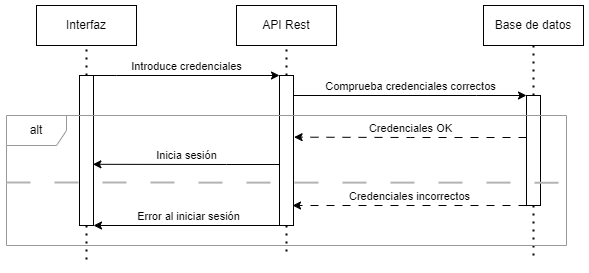

The diagram above was exported from draw.io. Its source (the exported page's mxGraphModel, read from the mxfile embedded in the PNG):
<mxGraphModel dx="1050" dy="629" grid="1" gridSize="10" guides="1" tooltips="1" connect="1" arrows="1" fold="1" page="1" pageScale="1" pageWidth="827" pageHeight="1169" math="0" shadow="0">
  <root>
    <mxCell id="cFeW7lSLQcumLfzd2jKN-0" />
    <mxCell id="cFeW7lSLQcumLfzd2jKN-1" parent="cFeW7lSLQcumLfzd2jKN-0" />
    <mxCell id="cFeW7lSLQcumLfzd2jKN-2" value="Interfaz" style="rounded=0;whiteSpace=wrap;html=1;" parent="cFeW7lSLQcumLfzd2jKN-1" vertex="1">
      <mxGeometry x="90" y="30" width="100" height="40" as="geometry" />
    </mxCell>
    <mxCell id="cFeW7lSLQcumLfzd2jKN-3" value="" style="endArrow=none;dashed=1;html=1;dashPattern=1 3;strokeWidth=2;rounded=0;entryX=0.5;entryY=1;entryDx=0;entryDy=0;exitX=0.5;exitY=0;exitDx=0;exitDy=0;" parent="cFeW7lSLQcumLfzd2jKN-1" source="cFeW7lSLQcumLfzd2jKN-10" target="cFeW7lSLQcumLfzd2jKN-2" edge="1">
      <mxGeometry width="50" height="50" relative="1" as="geometry">
        <mxPoint x="140" y="120" as="sourcePoint" />
        <mxPoint x="139.3" y="80" as="targetPoint" />
      </mxGeometry>
    </mxCell>
    <mxCell id="cFeW7lSLQcumLfzd2jKN-4" value="API Rest" style="rounded=0;whiteSpace=wrap;html=1;" parent="cFeW7lSLQcumLfzd2jKN-1" vertex="1">
      <mxGeometry x="290" y="30" width="100" height="40" as="geometry" />
    </mxCell>
    <mxCell id="cFeW7lSLQcumLfzd2jKN-5" value="" style="endArrow=none;dashed=1;html=1;dashPattern=1 3;strokeWidth=2;rounded=0;exitX=0.5;exitY=0;exitDx=0;exitDy=0;" parent="cFeW7lSLQcumLfzd2jKN-1" source="cFeW7lSLQcumLfzd2jKN-14" target="cFeW7lSLQcumLfzd2jKN-4" edge="1">
      <mxGeometry width="50" height="50" relative="1" as="geometry">
        <mxPoint x="340" y="120" as="sourcePoint" />
        <mxPoint x="339.29999999999995" y="80" as="targetPoint" />
      </mxGeometry>
    </mxCell>
    <mxCell id="cFeW7lSLQcumLfzd2jKN-6" value="Base de datos" style="rounded=0;whiteSpace=wrap;html=1;" parent="cFeW7lSLQcumLfzd2jKN-1" vertex="1">
      <mxGeometry x="537" y="30" width="100" height="40" as="geometry" />
    </mxCell>
    <mxCell id="cFeW7lSLQcumLfzd2jKN-7" value="" style="endArrow=none;dashed=1;html=1;dashPattern=1 3;strokeWidth=2;rounded=0;exitX=0.5;exitY=0;exitDx=0;exitDy=0;" parent="cFeW7lSLQcumLfzd2jKN-1" source="cFeW7lSLQcumLfzd2jKN-16" target="cFeW7lSLQcumLfzd2jKN-6" edge="1">
      <mxGeometry width="50" height="50" relative="1" as="geometry">
        <mxPoint x="587.0000000000002" y="140" as="sourcePoint" />
        <mxPoint x="586.3" y="80" as="targetPoint" />
      </mxGeometry>
    </mxCell>
    <mxCell id="cFeW7lSLQcumLfzd2jKN-8" value="Introduce credenciales" style="edgeStyle=orthogonalEdgeStyle;rounded=0;orthogonalLoop=1;jettySize=auto;html=1;entryX=0;entryY=0;entryDx=0;entryDy=0;verticalAlign=bottom;" parent="cFeW7lSLQcumLfzd2jKN-1" source="cFeW7lSLQcumLfzd2jKN-10" target="cFeW7lSLQcumLfzd2jKN-14" edge="1">
      <mxGeometry relative="1" as="geometry">
        <Array as="points">
          <mxPoint x="170" y="100" />
          <mxPoint x="170" y="100" />
        </Array>
      </mxGeometry>
    </mxCell>
    <mxCell id="cFeW7lSLQcumLfzd2jKN-9" style="edgeStyle=orthogonalEdgeStyle;rounded=0;orthogonalLoop=1;jettySize=auto;html=1;dashed=1;dashPattern=1 3;strokeColor=default;strokeWidth=2;align=center;verticalAlign=middle;fontFamily=Helvetica;fontSize=11;fontColor=default;labelBackgroundColor=default;endArrow=none;endFill=0;curved=0;" parent="cFeW7lSLQcumLfzd2jKN-1" source="cFeW7lSLQcumLfzd2jKN-10" edge="1">
      <mxGeometry relative="1" as="geometry">
        <mxPoint x="140" y="290" as="targetPoint" />
      </mxGeometry>
    </mxCell>
    <mxCell id="cFeW7lSLQcumLfzd2jKN-10" value="" style="rounded=0;whiteSpace=wrap;html=1;" parent="cFeW7lSLQcumLfzd2jKN-1" vertex="1">
      <mxGeometry x="133" y="100" width="14" height="150" as="geometry" />
    </mxCell>
    <mxCell id="cFeW7lSLQcumLfzd2jKN-11" style="edgeStyle=orthogonalEdgeStyle;rounded=0;orthogonalLoop=1;jettySize=auto;html=1;dashed=1;dashPattern=1 3;strokeColor=default;strokeWidth=2;align=center;verticalAlign=middle;fontFamily=Helvetica;fontSize=11;fontColor=default;labelBackgroundColor=default;endArrow=none;endFill=0;curved=0;" parent="cFeW7lSLQcumLfzd2jKN-1" source="cFeW7lSLQcumLfzd2jKN-14" edge="1">
      <mxGeometry relative="1" as="geometry">
        <mxPoint x="340" y="280" as="targetPoint" />
      </mxGeometry>
    </mxCell>
    <mxCell id="cFeW7lSLQcumLfzd2jKN-12" value="Comprueba credenciales correctos" style="edgeStyle=orthogonalEdgeStyle;rounded=0;orthogonalLoop=1;jettySize=auto;html=1;entryX=0;entryY=0;entryDx=0;entryDy=0;verticalAlign=bottom;" parent="cFeW7lSLQcumLfzd2jKN-1" source="cFeW7lSLQcumLfzd2jKN-14" target="cFeW7lSLQcumLfzd2jKN-16" edge="1">
      <mxGeometry relative="1" as="geometry">
        <Array as="points">
          <mxPoint x="530" y="120" />
          <mxPoint x="530" y="120" />
        </Array>
      </mxGeometry>
    </mxCell>
    <mxCell id="cFeW7lSLQcumLfzd2jKN-13" value="Error al iniciar sesión" style="edgeStyle=orthogonalEdgeStyle;rounded=0;orthogonalLoop=1;jettySize=auto;html=1;entryX=1;entryY=1;entryDx=0;entryDy=0;verticalAlign=bottom;" parent="cFeW7lSLQcumLfzd2jKN-1" target="cFeW7lSLQcumLfzd2jKN-10" edge="1">
      <mxGeometry relative="1" as="geometry">
        <mxPoint x="330" y="250" as="sourcePoint" />
        <Array as="points">
          <mxPoint x="334" y="250" />
        </Array>
      </mxGeometry>
    </mxCell>
    <mxCell id="cFeW7lSLQcumLfzd2jKN-14" value="" style="rounded=0;whiteSpace=wrap;html=1;" parent="cFeW7lSLQcumLfzd2jKN-1" vertex="1">
      <mxGeometry x="333" y="100" width="14" height="150" as="geometry" />
    </mxCell>
    <mxCell id="cFeW7lSLQcumLfzd2jKN-15" style="edgeStyle=orthogonalEdgeStyle;rounded=0;orthogonalLoop=1;jettySize=auto;html=1;dashed=1;dashPattern=1 3;strokeColor=default;strokeWidth=2;align=center;verticalAlign=middle;fontFamily=Helvetica;fontSize=11;fontColor=default;labelBackgroundColor=default;endArrow=none;endFill=0;curved=0;" parent="cFeW7lSLQcumLfzd2jKN-1" source="cFeW7lSLQcumLfzd2jKN-16" edge="1">
      <mxGeometry relative="1" as="geometry">
        <mxPoint x="587" y="280" as="targetPoint" />
      </mxGeometry>
    </mxCell>
    <mxCell id="cFeW7lSLQcumLfzd2jKN-16" value="" style="rounded=0;whiteSpace=wrap;html=1;" parent="cFeW7lSLQcumLfzd2jKN-1" vertex="1">
      <mxGeometry x="580" y="120" width="14" height="110" as="geometry" />
    </mxCell>
    <mxCell id="cFeW7lSLQcumLfzd2jKN-17" value="Credenciales OK" style="edgeStyle=orthogonalEdgeStyle;rounded=0;orthogonalLoop=1;jettySize=auto;html=1;entryX=1.044;entryY=0.411;entryDx=0;entryDy=0;verticalAlign=bottom;dashed=1;dashPattern=8 8;strokeColor=default;align=center;fontFamily=Helvetica;fontSize=11;fontColor=default;labelBackgroundColor=default;endArrow=classic;entryPerimeter=0;" parent="cFeW7lSLQcumLfzd2jKN-1" target="cFeW7lSLQcumLfzd2jKN-14" edge="1">
      <mxGeometry relative="1" as="geometry">
        <Array as="points">
          <mxPoint x="464" y="162" />
        </Array>
        <mxPoint x="580" y="162" as="sourcePoint" />
      </mxGeometry>
    </mxCell>
    <mxCell id="cFeW7lSLQcumLfzd2jKN-18" value="alt" style="shape=umlFrame;whiteSpace=wrap;html=1;pointerEvents=0;strokeColor=#999999;" parent="cFeW7lSLQcumLfzd2jKN-1" vertex="1">
      <mxGeometry x="60" y="140" width="560" height="130" as="geometry" />
    </mxCell>
    <mxCell id="cFeW7lSLQcumLfzd2jKN-20" value="" style="endArrow=none;dashed=1;html=1;strokeWidth=2;rounded=0;entryX=1.001;entryY=0.517;entryDx=0;entryDy=0;entryPerimeter=0;dashPattern=12 12;strokeColor=#B3B3B3;" parent="cFeW7lSLQcumLfzd2jKN-1" target="cFeW7lSLQcumLfzd2jKN-18" edge="1">
      <mxGeometry width="50" height="50" relative="1" as="geometry">
        <mxPoint x="60" y="207" as="sourcePoint" />
        <mxPoint x="480" y="100" as="targetPoint" />
      </mxGeometry>
    </mxCell>
    <mxCell id="cFeW7lSLQcumLfzd2jKN-21" value="Credenciales incorrectos" style="edgeStyle=orthogonalEdgeStyle;rounded=0;orthogonalLoop=1;jettySize=auto;html=1;verticalAlign=bottom;dashed=1;dashPattern=8 8;strokeColor=default;align=center;fontFamily=Helvetica;fontSize=11;fontColor=default;labelBackgroundColor=default;endArrow=classic;exitX=0;exitY=1;exitDx=0;exitDy=0;" parent="cFeW7lSLQcumLfzd2jKN-1" source="cFeW7lSLQcumLfzd2jKN-16" edge="1">
      <mxGeometry relative="1" as="geometry">
        <Array as="points">
          <mxPoint x="520" y="230" />
          <mxPoint x="520" y="230" />
        </Array>
        <mxPoint x="692" y="179" as="sourcePoint" />
        <mxPoint x="346" y="230" as="targetPoint" />
      </mxGeometry>
    </mxCell>
    <mxCell id="8TqqfzqWKiqHGB-lH-95-0" value="Inicia sesión" style="edgeStyle=orthogonalEdgeStyle;rounded=0;orthogonalLoop=1;jettySize=auto;html=1;entryX=0.957;entryY=0.592;entryDx=0;entryDy=0;entryPerimeter=0;verticalAlign=bottom;" parent="cFeW7lSLQcumLfzd2jKN-1" source="cFeW7lSLQcumLfzd2jKN-14" target="cFeW7lSLQcumLfzd2jKN-10" edge="1">
      <mxGeometry relative="1" as="geometry">
        <Array as="points">
          <mxPoint x="280" y="189" />
          <mxPoint x="280" y="189" />
        </Array>
      </mxGeometry>
    </mxCell>
  </root>
</mxGraphModel>